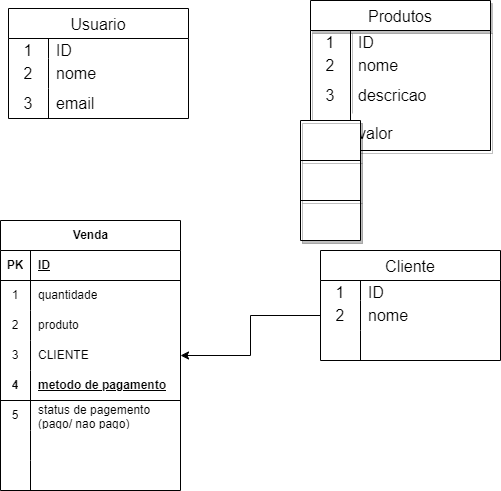

The diagram above was exported from draw.io. Its source (the exported page's mxGraphModel, read from the mxfile embedded in the PNG):
<mxGraphModel dx="1796" dy="566" grid="1" gridSize="10" guides="1" tooltips="1" connect="1" arrows="1" fold="1" page="1" pageScale="1" pageWidth="827" pageHeight="1169" math="0" shadow="0">
  <root>
    <mxCell id="0" />
    <mxCell id="1" parent="0" />
    <mxCell id="mnsTi2J3Om5hbsON94mS-2" value="Usuario" style="shape=table;startSize=30;container=1;collapsible=0;childLayout=tableLayout;fixedRows=1;rowLines=0;fontStyle=0;strokeColor=default;fontSize=16;" parent="1" vertex="1">
      <mxGeometry x="88" y="48" width="180" height="110" as="geometry" />
    </mxCell>
    <mxCell id="mnsTi2J3Om5hbsON94mS-3" value="" style="shape=tableRow;horizontal=0;startSize=0;swimlaneHead=0;swimlaneBody=0;top=0;left=0;bottom=0;right=0;collapsible=0;dropTarget=0;fillColor=none;points=[[0,0.5],[1,0.5]];portConstraint=eastwest;strokeColor=inherit;fontSize=16;" parent="mnsTi2J3Om5hbsON94mS-2" vertex="1">
      <mxGeometry y="30" width="180" height="20" as="geometry" />
    </mxCell>
    <mxCell id="mnsTi2J3Om5hbsON94mS-4" value="1" style="shape=partialRectangle;html=1;whiteSpace=wrap;connectable=0;fillColor=none;top=0;left=0;bottom=0;right=0;overflow=hidden;pointerEvents=1;strokeColor=inherit;fontSize=16;" parent="mnsTi2J3Om5hbsON94mS-3" vertex="1">
      <mxGeometry width="40" height="20" as="geometry">
        <mxRectangle width="40" height="20" as="alternateBounds" />
      </mxGeometry>
    </mxCell>
    <mxCell id="mnsTi2J3Om5hbsON94mS-5" value="ID" style="shape=partialRectangle;html=1;whiteSpace=wrap;connectable=0;fillColor=none;top=0;left=0;bottom=0;right=0;align=left;spacingLeft=6;overflow=hidden;strokeColor=inherit;fontSize=16;" parent="mnsTi2J3Om5hbsON94mS-3" vertex="1">
      <mxGeometry x="40" width="140" height="20" as="geometry">
        <mxRectangle width="140" height="20" as="alternateBounds" />
      </mxGeometry>
    </mxCell>
    <mxCell id="mnsTi2J3Om5hbsON94mS-6" value="" style="shape=tableRow;horizontal=0;startSize=0;swimlaneHead=0;swimlaneBody=0;top=0;left=0;bottom=0;right=0;collapsible=0;dropTarget=0;fillColor=none;points=[[0,0.5],[1,0.5]];portConstraint=eastwest;strokeColor=inherit;fontSize=16;" parent="mnsTi2J3Om5hbsON94mS-2" vertex="1">
      <mxGeometry y="50" width="180" height="30" as="geometry" />
    </mxCell>
    <mxCell id="mnsTi2J3Om5hbsON94mS-7" value="2" style="shape=partialRectangle;html=1;whiteSpace=wrap;connectable=0;fillColor=none;top=0;left=0;bottom=0;right=0;overflow=hidden;strokeColor=inherit;fontSize=16;" parent="mnsTi2J3Om5hbsON94mS-6" vertex="1">
      <mxGeometry width="40" height="30" as="geometry">
        <mxRectangle width="40" height="30" as="alternateBounds" />
      </mxGeometry>
    </mxCell>
    <mxCell id="mnsTi2J3Om5hbsON94mS-8" value="nome" style="shape=partialRectangle;html=1;whiteSpace=wrap;connectable=0;fillColor=none;top=0;left=0;bottom=0;right=0;align=left;spacingLeft=6;overflow=hidden;strokeColor=inherit;fontSize=16;" parent="mnsTi2J3Om5hbsON94mS-6" vertex="1">
      <mxGeometry x="40" width="140" height="30" as="geometry">
        <mxRectangle width="140" height="30" as="alternateBounds" />
      </mxGeometry>
    </mxCell>
    <mxCell id="mnsTi2J3Om5hbsON94mS-9" value="" style="shape=tableRow;horizontal=0;startSize=0;swimlaneHead=0;swimlaneBody=0;top=0;left=0;bottom=0;right=0;collapsible=0;dropTarget=0;fillColor=none;points=[[0,0.5],[1,0.5]];portConstraint=eastwest;strokeColor=inherit;fontSize=16;" parent="mnsTi2J3Om5hbsON94mS-2" vertex="1">
      <mxGeometry y="80" width="180" height="30" as="geometry" />
    </mxCell>
    <mxCell id="mnsTi2J3Om5hbsON94mS-10" value="3" style="shape=partialRectangle;html=1;whiteSpace=wrap;connectable=0;fillColor=none;top=0;left=0;bottom=0;right=0;overflow=hidden;strokeColor=inherit;fontSize=16;" parent="mnsTi2J3Om5hbsON94mS-9" vertex="1">
      <mxGeometry width="40" height="30" as="geometry">
        <mxRectangle width="40" height="30" as="alternateBounds" />
      </mxGeometry>
    </mxCell>
    <mxCell id="mnsTi2J3Om5hbsON94mS-11" value="email" style="shape=partialRectangle;html=1;whiteSpace=wrap;connectable=0;fillColor=none;top=0;left=0;bottom=0;right=0;align=left;spacingLeft=6;overflow=hidden;strokeColor=inherit;fontSize=16;" parent="mnsTi2J3Om5hbsON94mS-9" vertex="1">
      <mxGeometry x="40" width="140" height="30" as="geometry">
        <mxRectangle width="140" height="30" as="alternateBounds" />
      </mxGeometry>
    </mxCell>
    <mxCell id="mnsTi2J3Om5hbsON94mS-12" value="Produtos" style="shape=table;startSize=30;container=1;collapsible=0;childLayout=tableLayout;fixedRows=1;rowLines=0;fontStyle=0;strokeColor=default;fontSize=16;perimeterSpacing=1;shadow=1;" parent="1" vertex="1">
      <mxGeometry x="390" y="40" width="180" height="150" as="geometry" />
    </mxCell>
    <mxCell id="mnsTi2J3Om5hbsON94mS-13" value="" style="shape=tableRow;horizontal=0;startSize=0;swimlaneHead=0;swimlaneBody=0;top=0;left=0;bottom=0;right=0;collapsible=0;dropTarget=0;fillColor=none;points=[[0,0.5],[1,0.5]];portConstraint=eastwest;strokeColor=inherit;fontSize=16;" parent="mnsTi2J3Om5hbsON94mS-12" vertex="1">
      <mxGeometry y="30" width="180" height="20" as="geometry" />
    </mxCell>
    <mxCell id="mnsTi2J3Om5hbsON94mS-14" value="1" style="shape=partialRectangle;html=1;whiteSpace=wrap;connectable=0;fillColor=none;top=0;left=0;bottom=0;right=0;overflow=hidden;pointerEvents=1;strokeColor=inherit;fontSize=16;" parent="mnsTi2J3Om5hbsON94mS-13" vertex="1">
      <mxGeometry width="40" height="20" as="geometry">
        <mxRectangle width="40" height="20" as="alternateBounds" />
      </mxGeometry>
    </mxCell>
    <mxCell id="mnsTi2J3Om5hbsON94mS-15" value="ID" style="shape=partialRectangle;html=1;whiteSpace=wrap;connectable=0;fillColor=none;top=0;left=0;bottom=0;right=0;align=left;spacingLeft=6;overflow=hidden;strokeColor=inherit;fontSize=16;" parent="mnsTi2J3Om5hbsON94mS-13" vertex="1">
      <mxGeometry x="40" width="140" height="20" as="geometry">
        <mxRectangle width="140" height="20" as="alternateBounds" />
      </mxGeometry>
    </mxCell>
    <mxCell id="mnsTi2J3Om5hbsON94mS-16" value="" style="shape=tableRow;horizontal=0;startSize=0;swimlaneHead=0;swimlaneBody=0;top=0;left=0;bottom=0;right=0;collapsible=0;dropTarget=0;fillColor=none;points=[[0,0.5],[1,0.5]];portConstraint=eastwest;strokeColor=inherit;fontSize=16;" parent="mnsTi2J3Om5hbsON94mS-12" vertex="1">
      <mxGeometry y="50" width="180" height="30" as="geometry" />
    </mxCell>
    <mxCell id="mnsTi2J3Om5hbsON94mS-17" value="2" style="shape=partialRectangle;html=1;whiteSpace=wrap;connectable=0;fillColor=none;top=0;left=0;bottom=0;right=0;overflow=hidden;strokeColor=inherit;fontSize=16;" parent="mnsTi2J3Om5hbsON94mS-16" vertex="1">
      <mxGeometry width="40" height="30" as="geometry">
        <mxRectangle width="40" height="30" as="alternateBounds" />
      </mxGeometry>
    </mxCell>
    <mxCell id="mnsTi2J3Om5hbsON94mS-18" value="nome" style="shape=partialRectangle;html=1;whiteSpace=wrap;connectable=0;fillColor=none;top=0;left=0;bottom=0;right=0;align=left;spacingLeft=6;overflow=hidden;strokeColor=inherit;fontSize=16;" parent="mnsTi2J3Om5hbsON94mS-16" vertex="1">
      <mxGeometry x="40" width="140" height="30" as="geometry">
        <mxRectangle width="140" height="30" as="alternateBounds" />
      </mxGeometry>
    </mxCell>
    <mxCell id="mnsTi2J3Om5hbsON94mS-19" value="" style="shape=tableRow;horizontal=0;startSize=0;swimlaneHead=0;swimlaneBody=0;top=0;left=0;bottom=0;right=0;collapsible=0;dropTarget=0;fillColor=none;points=[[0,0.5],[1,0.5]];portConstraint=eastwest;strokeColor=inherit;fontSize=16;" parent="mnsTi2J3Om5hbsON94mS-12" vertex="1">
      <mxGeometry y="80" width="180" height="30" as="geometry" />
    </mxCell>
    <mxCell id="mnsTi2J3Om5hbsON94mS-20" value="3" style="shape=partialRectangle;html=1;whiteSpace=wrap;connectable=0;fillColor=none;top=0;left=0;bottom=0;right=0;overflow=hidden;strokeColor=inherit;fontSize=16;" parent="mnsTi2J3Om5hbsON94mS-19" vertex="1">
      <mxGeometry width="40" height="30" as="geometry">
        <mxRectangle width="40" height="30" as="alternateBounds" />
      </mxGeometry>
    </mxCell>
    <mxCell id="mnsTi2J3Om5hbsON94mS-21" value="descricao" style="shape=partialRectangle;html=1;whiteSpace=wrap;connectable=0;fillColor=none;top=0;left=0;bottom=0;right=0;align=left;spacingLeft=6;overflow=hidden;strokeColor=inherit;fontSize=16;" parent="mnsTi2J3Om5hbsON94mS-19" vertex="1">
      <mxGeometry x="40" width="140" height="30" as="geometry">
        <mxRectangle width="140" height="30" as="alternateBounds" />
      </mxGeometry>
    </mxCell>
    <mxCell id="mnsTi2J3Om5hbsON94mS-23" value="valor" style="shape=partialRectangle;html=1;whiteSpace=wrap;connectable=0;fillColor=none;top=0;left=0;bottom=0;right=0;align=left;spacingLeft=6;overflow=hidden;strokeColor=inherit;fontSize=16;" parent="1" vertex="1">
      <mxGeometry x="430" y="158" width="140" height="30" as="geometry">
        <mxRectangle width="140" height="30" as="alternateBounds" />
      </mxGeometry>
    </mxCell>
    <mxCell id="mnsTi2J3Om5hbsON94mS-24" value="4" style="shape=partialRectangle;html=1;whiteSpace=wrap;connectable=0;fillColor=none;top=0;left=0;bottom=0;right=0;overflow=hidden;strokeColor=inherit;fontSize=16;" parent="1" vertex="1">
      <mxGeometry x="390" y="158" width="40" height="30" as="geometry">
        <mxRectangle width="40" height="30" as="alternateBounds" />
      </mxGeometry>
    </mxCell>
    <mxCell id="mnsTi2J3Om5hbsON94mS-25" value="" style="endArrow=none;html=1;rounded=0;" parent="1" edge="1">
      <mxGeometry width="50" height="50" relative="1" as="geometry">
        <mxPoint x="430" y="190" as="sourcePoint" />
        <mxPoint x="430" y="80" as="targetPoint" />
      </mxGeometry>
    </mxCell>
    <mxCell id="mnsTi2J3Om5hbsON94mS-28" value="Venda" style="shape=table;startSize=30;container=1;collapsible=1;childLayout=tableLayout;fixedRows=1;rowLines=0;fontStyle=1;align=center;resizeLast=1;html=1;" parent="1" vertex="1">
      <mxGeometry x="80" y="260" width="180" height="270" as="geometry" />
    </mxCell>
    <mxCell id="mnsTi2J3Om5hbsON94mS-29" value="" style="shape=tableRow;horizontal=0;startSize=0;swimlaneHead=0;swimlaneBody=0;fillColor=none;collapsible=0;dropTarget=0;points=[[0,0.5],[1,0.5]];portConstraint=eastwest;top=0;left=0;right=0;bottom=1;" parent="mnsTi2J3Om5hbsON94mS-28" vertex="1">
      <mxGeometry y="30" width="180" height="30" as="geometry" />
    </mxCell>
    <mxCell id="mnsTi2J3Om5hbsON94mS-30" value="PK" style="shape=partialRectangle;connectable=0;fillColor=none;top=0;left=0;bottom=0;right=0;fontStyle=1;overflow=hidden;whiteSpace=wrap;html=1;" parent="mnsTi2J3Om5hbsON94mS-29" vertex="1">
      <mxGeometry width="30" height="30" as="geometry">
        <mxRectangle width="30" height="30" as="alternateBounds" />
      </mxGeometry>
    </mxCell>
    <mxCell id="mnsTi2J3Om5hbsON94mS-31" value="ID" style="shape=partialRectangle;connectable=0;fillColor=none;top=0;left=0;bottom=0;right=0;align=left;spacingLeft=6;fontStyle=5;overflow=hidden;whiteSpace=wrap;html=1;" parent="mnsTi2J3Om5hbsON94mS-29" vertex="1">
      <mxGeometry x="30" width="150" height="30" as="geometry">
        <mxRectangle width="150" height="30" as="alternateBounds" />
      </mxGeometry>
    </mxCell>
    <mxCell id="mnsTi2J3Om5hbsON94mS-32" value="" style="shape=tableRow;horizontal=0;startSize=0;swimlaneHead=0;swimlaneBody=0;fillColor=none;collapsible=0;dropTarget=0;points=[[0,0.5],[1,0.5]];portConstraint=eastwest;top=0;left=0;right=0;bottom=0;" parent="mnsTi2J3Om5hbsON94mS-28" vertex="1">
      <mxGeometry y="60" width="180" height="30" as="geometry" />
    </mxCell>
    <mxCell id="mnsTi2J3Om5hbsON94mS-33" value="1" style="shape=partialRectangle;connectable=0;fillColor=none;top=0;left=0;bottom=0;right=0;editable=1;overflow=hidden;whiteSpace=wrap;html=1;" parent="mnsTi2J3Om5hbsON94mS-32" vertex="1">
      <mxGeometry width="30" height="30" as="geometry">
        <mxRectangle width="30" height="30" as="alternateBounds" />
      </mxGeometry>
    </mxCell>
    <mxCell id="mnsTi2J3Om5hbsON94mS-34" value="quantidade" style="shape=partialRectangle;connectable=0;fillColor=none;top=0;left=0;bottom=0;right=0;align=left;spacingLeft=6;overflow=hidden;whiteSpace=wrap;html=1;" parent="mnsTi2J3Om5hbsON94mS-32" vertex="1">
      <mxGeometry x="30" width="150" height="30" as="geometry">
        <mxRectangle width="150" height="30" as="alternateBounds" />
      </mxGeometry>
    </mxCell>
    <mxCell id="mnsTi2J3Om5hbsON94mS-35" value="" style="shape=tableRow;horizontal=0;startSize=0;swimlaneHead=0;swimlaneBody=0;fillColor=none;collapsible=0;dropTarget=0;points=[[0,0.5],[1,0.5]];portConstraint=eastwest;top=0;left=0;right=0;bottom=0;" parent="mnsTi2J3Om5hbsON94mS-28" vertex="1">
      <mxGeometry y="90" width="180" height="30" as="geometry" />
    </mxCell>
    <mxCell id="mnsTi2J3Om5hbsON94mS-36" value="2" style="shape=partialRectangle;connectable=0;fillColor=none;top=0;left=0;bottom=0;right=0;editable=1;overflow=hidden;whiteSpace=wrap;html=1;" parent="mnsTi2J3Om5hbsON94mS-35" vertex="1">
      <mxGeometry width="30" height="30" as="geometry">
        <mxRectangle width="30" height="30" as="alternateBounds" />
      </mxGeometry>
    </mxCell>
    <mxCell id="mnsTi2J3Om5hbsON94mS-37" value="produto" style="shape=partialRectangle;connectable=0;fillColor=none;top=0;left=0;bottom=0;right=0;align=left;spacingLeft=6;overflow=hidden;whiteSpace=wrap;html=1;" parent="mnsTi2J3Om5hbsON94mS-35" vertex="1">
      <mxGeometry x="30" width="150" height="30" as="geometry">
        <mxRectangle width="150" height="30" as="alternateBounds" />
      </mxGeometry>
    </mxCell>
    <mxCell id="mnsTi2J3Om5hbsON94mS-38" value="" style="shape=tableRow;horizontal=0;startSize=0;swimlaneHead=0;swimlaneBody=0;fillColor=none;collapsible=0;dropTarget=0;points=[[0,0.5],[1,0.5]];portConstraint=eastwest;top=0;left=0;right=0;bottom=0;" parent="mnsTi2J3Om5hbsON94mS-28" vertex="1">
      <mxGeometry y="120" width="180" height="30" as="geometry" />
    </mxCell>
    <mxCell id="mnsTi2J3Om5hbsON94mS-39" value="3" style="shape=partialRectangle;connectable=0;fillColor=none;top=0;left=0;bottom=0;right=0;editable=1;overflow=hidden;whiteSpace=wrap;html=1;" parent="mnsTi2J3Om5hbsON94mS-38" vertex="1">
      <mxGeometry width="30" height="30" as="geometry">
        <mxRectangle width="30" height="30" as="alternateBounds" />
      </mxGeometry>
    </mxCell>
    <mxCell id="mnsTi2J3Om5hbsON94mS-40" value="CLIENTE" style="shape=partialRectangle;connectable=0;fillColor=none;top=0;left=0;bottom=0;right=0;align=left;spacingLeft=6;overflow=hidden;whiteSpace=wrap;html=1;" parent="mnsTi2J3Om5hbsON94mS-38" vertex="1">
      <mxGeometry x="30" width="150" height="30" as="geometry">
        <mxRectangle width="150" height="30" as="alternateBounds" />
      </mxGeometry>
    </mxCell>
    <mxCell id="mnsTi2J3Om5hbsON94mS-55" value="" style="shape=tableRow;horizontal=0;startSize=0;swimlaneHead=0;swimlaneBody=0;fillColor=none;collapsible=0;dropTarget=0;points=[[0,0.5],[1,0.5]];portConstraint=eastwest;top=0;left=0;right=0;bottom=1;" parent="mnsTi2J3Om5hbsON94mS-28" vertex="1">
      <mxGeometry y="150" width="180" height="30" as="geometry" />
    </mxCell>
    <mxCell id="mnsTi2J3Om5hbsON94mS-56" value="4" style="shape=partialRectangle;connectable=0;fillColor=none;top=0;left=0;bottom=0;right=0;fontStyle=1;overflow=hidden;whiteSpace=wrap;html=1;" parent="mnsTi2J3Om5hbsON94mS-55" vertex="1">
      <mxGeometry width="30" height="30" as="geometry">
        <mxRectangle width="30" height="30" as="alternateBounds" />
      </mxGeometry>
    </mxCell>
    <mxCell id="mnsTi2J3Om5hbsON94mS-57" value="metodo de pagamento" style="shape=partialRectangle;connectable=0;fillColor=none;top=0;left=0;bottom=0;right=0;align=left;spacingLeft=6;fontStyle=5;overflow=hidden;whiteSpace=wrap;html=1;" parent="mnsTi2J3Om5hbsON94mS-55" vertex="1">
      <mxGeometry x="30" width="150" height="30" as="geometry">
        <mxRectangle width="150" height="30" as="alternateBounds" />
      </mxGeometry>
    </mxCell>
    <mxCell id="mnsTi2J3Om5hbsON94mS-58" value="" style="shape=tableRow;horizontal=0;startSize=0;swimlaneHead=0;swimlaneBody=0;fillColor=none;collapsible=0;dropTarget=0;points=[[0,0.5],[1,0.5]];portConstraint=eastwest;top=0;left=0;right=0;bottom=0;" parent="mnsTi2J3Om5hbsON94mS-28" vertex="1">
      <mxGeometry y="180" width="180" height="30" as="geometry" />
    </mxCell>
    <mxCell id="mnsTi2J3Om5hbsON94mS-59" value="5" style="shape=partialRectangle;connectable=0;fillColor=none;top=0;left=0;bottom=0;right=0;editable=1;overflow=hidden;whiteSpace=wrap;html=1;" parent="mnsTi2J3Om5hbsON94mS-58" vertex="1">
      <mxGeometry width="30" height="30" as="geometry">
        <mxRectangle width="30" height="30" as="alternateBounds" />
      </mxGeometry>
    </mxCell>
    <mxCell id="mnsTi2J3Om5hbsON94mS-60" value="status de pagemento (pago/ nao pago)" style="shape=partialRectangle;connectable=0;fillColor=none;top=0;left=0;bottom=0;right=0;align=left;spacingLeft=6;overflow=hidden;whiteSpace=wrap;html=1;" parent="mnsTi2J3Om5hbsON94mS-58" vertex="1">
      <mxGeometry x="30" width="150" height="30" as="geometry">
        <mxRectangle width="150" height="30" as="alternateBounds" />
      </mxGeometry>
    </mxCell>
    <mxCell id="mnsTi2J3Om5hbsON94mS-61" value="" style="shape=tableRow;horizontal=0;startSize=0;swimlaneHead=0;swimlaneBody=0;fillColor=none;collapsible=0;dropTarget=0;points=[[0,0.5],[1,0.5]];portConstraint=eastwest;top=0;left=0;right=0;bottom=0;" parent="mnsTi2J3Om5hbsON94mS-28" vertex="1">
      <mxGeometry y="210" width="180" height="30" as="geometry" />
    </mxCell>
    <mxCell id="mnsTi2J3Om5hbsON94mS-62" value="" style="shape=partialRectangle;connectable=0;fillColor=none;top=0;left=0;bottom=0;right=0;editable=1;overflow=hidden;whiteSpace=wrap;html=1;" parent="mnsTi2J3Om5hbsON94mS-61" vertex="1">
      <mxGeometry width="30" height="30" as="geometry">
        <mxRectangle width="30" height="30" as="alternateBounds" />
      </mxGeometry>
    </mxCell>
    <mxCell id="mnsTi2J3Om5hbsON94mS-63" value="" style="shape=partialRectangle;connectable=0;fillColor=none;top=0;left=0;bottom=0;right=0;align=left;spacingLeft=6;overflow=hidden;whiteSpace=wrap;html=1;" parent="mnsTi2J3Om5hbsON94mS-61" vertex="1">
      <mxGeometry x="30" width="150" height="30" as="geometry">
        <mxRectangle width="150" height="30" as="alternateBounds" />
      </mxGeometry>
    </mxCell>
    <mxCell id="mnsTi2J3Om5hbsON94mS-64" value="" style="shape=tableRow;horizontal=0;startSize=0;swimlaneHead=0;swimlaneBody=0;fillColor=none;collapsible=0;dropTarget=0;points=[[0,0.5],[1,0.5]];portConstraint=eastwest;top=0;left=0;right=0;bottom=0;" parent="mnsTi2J3Om5hbsON94mS-28" vertex="1">
      <mxGeometry y="240" width="180" height="30" as="geometry" />
    </mxCell>
    <mxCell id="mnsTi2J3Om5hbsON94mS-65" value="" style="shape=partialRectangle;connectable=0;fillColor=none;top=0;left=0;bottom=0;right=0;editable=1;overflow=hidden;whiteSpace=wrap;html=1;" parent="mnsTi2J3Om5hbsON94mS-64" vertex="1">
      <mxGeometry width="30" height="30" as="geometry">
        <mxRectangle width="30" height="30" as="alternateBounds" />
      </mxGeometry>
    </mxCell>
    <mxCell id="mnsTi2J3Om5hbsON94mS-66" value="" style="shape=partialRectangle;connectable=0;fillColor=none;top=0;left=0;bottom=0;right=0;align=left;spacingLeft=6;overflow=hidden;whiteSpace=wrap;html=1;" parent="mnsTi2J3Om5hbsON94mS-64" vertex="1">
      <mxGeometry x="30" width="150" height="30" as="geometry">
        <mxRectangle width="150" height="30" as="alternateBounds" />
      </mxGeometry>
    </mxCell>
    <mxCell id="mnsTi2J3Om5hbsON94mS-67" value="Cliente" style="shape=table;startSize=30;container=1;collapsible=0;childLayout=tableLayout;fixedRows=1;rowLines=0;fontStyle=0;strokeColor=default;fontSize=16;" parent="1" vertex="1">
      <mxGeometry x="400" y="290" width="180" height="110" as="geometry" />
    </mxCell>
    <mxCell id="mnsTi2J3Om5hbsON94mS-68" value="" style="shape=tableRow;horizontal=0;startSize=0;swimlaneHead=0;swimlaneBody=0;top=0;left=0;bottom=0;right=0;collapsible=0;dropTarget=0;fillColor=none;points=[[0,0.5],[1,0.5]];portConstraint=eastwest;strokeColor=inherit;fontSize=16;" parent="mnsTi2J3Om5hbsON94mS-67" vertex="1">
      <mxGeometry y="30" width="180" height="20" as="geometry" />
    </mxCell>
    <mxCell id="mnsTi2J3Om5hbsON94mS-69" value="1" style="shape=partialRectangle;html=1;whiteSpace=wrap;connectable=0;fillColor=none;top=0;left=0;bottom=0;right=0;overflow=hidden;pointerEvents=1;strokeColor=inherit;fontSize=16;" parent="mnsTi2J3Om5hbsON94mS-68" vertex="1">
      <mxGeometry width="40" height="20" as="geometry">
        <mxRectangle width="40" height="20" as="alternateBounds" />
      </mxGeometry>
    </mxCell>
    <mxCell id="mnsTi2J3Om5hbsON94mS-70" value="ID" style="shape=partialRectangle;html=1;whiteSpace=wrap;connectable=0;fillColor=none;top=0;left=0;bottom=0;right=0;align=left;spacingLeft=6;overflow=hidden;strokeColor=inherit;fontSize=16;" parent="mnsTi2J3Om5hbsON94mS-68" vertex="1">
      <mxGeometry x="40" width="140" height="20" as="geometry">
        <mxRectangle width="140" height="20" as="alternateBounds" />
      </mxGeometry>
    </mxCell>
    <mxCell id="mnsTi2J3Om5hbsON94mS-71" value="" style="shape=tableRow;horizontal=0;startSize=0;swimlaneHead=0;swimlaneBody=0;top=0;left=0;bottom=0;right=0;collapsible=0;dropTarget=0;fillColor=none;points=[[0,0.5],[1,0.5]];portConstraint=eastwest;strokeColor=inherit;fontSize=16;" parent="mnsTi2J3Om5hbsON94mS-67" vertex="1">
      <mxGeometry y="50" width="180" height="30" as="geometry" />
    </mxCell>
    <mxCell id="mnsTi2J3Om5hbsON94mS-72" value="2" style="shape=partialRectangle;html=1;whiteSpace=wrap;connectable=0;fillColor=none;top=0;left=0;bottom=0;right=0;overflow=hidden;strokeColor=inherit;fontSize=16;" parent="mnsTi2J3Om5hbsON94mS-71" vertex="1">
      <mxGeometry width="40" height="30" as="geometry">
        <mxRectangle width="40" height="30" as="alternateBounds" />
      </mxGeometry>
    </mxCell>
    <mxCell id="mnsTi2J3Om5hbsON94mS-73" value="nome" style="shape=partialRectangle;html=1;whiteSpace=wrap;connectable=0;fillColor=none;top=0;left=0;bottom=0;right=0;align=left;spacingLeft=6;overflow=hidden;strokeColor=inherit;fontSize=16;" parent="mnsTi2J3Om5hbsON94mS-71" vertex="1">
      <mxGeometry x="40" width="140" height="30" as="geometry">
        <mxRectangle width="140" height="30" as="alternateBounds" />
      </mxGeometry>
    </mxCell>
    <mxCell id="mnsTi2J3Om5hbsON94mS-74" value="" style="shape=tableRow;horizontal=0;startSize=0;swimlaneHead=0;swimlaneBody=0;top=0;left=0;bottom=0;right=0;collapsible=0;dropTarget=0;fillColor=none;points=[[0,0.5],[1,0.5]];portConstraint=eastwest;strokeColor=inherit;fontSize=16;" parent="mnsTi2J3Om5hbsON94mS-67" vertex="1">
      <mxGeometry y="80" width="180" height="30" as="geometry" />
    </mxCell>
    <mxCell id="mnsTi2J3Om5hbsON94mS-75" value="" style="shape=partialRectangle;html=1;whiteSpace=wrap;connectable=0;fillColor=none;top=0;left=0;bottom=0;right=0;overflow=hidden;strokeColor=inherit;fontSize=16;" parent="mnsTi2J3Om5hbsON94mS-74" vertex="1">
      <mxGeometry width="40" height="30" as="geometry">
        <mxRectangle width="40" height="30" as="alternateBounds" />
      </mxGeometry>
    </mxCell>
    <mxCell id="mnsTi2J3Om5hbsON94mS-76" value="" style="shape=partialRectangle;html=1;whiteSpace=wrap;connectable=0;fillColor=none;top=0;left=0;bottom=0;right=0;align=left;spacingLeft=6;overflow=hidden;strokeColor=inherit;fontSize=16;" parent="mnsTi2J3Om5hbsON94mS-74" vertex="1">
      <mxGeometry x="40" width="140" height="30" as="geometry">
        <mxRectangle width="140" height="30" as="alternateBounds" />
      </mxGeometry>
    </mxCell>
    <mxCell id="mnsTi2J3Om5hbsON94mS-77" style="edgeStyle=orthogonalEdgeStyle;rounded=0;orthogonalLoop=1;jettySize=auto;html=1;" parent="1" source="mnsTi2J3Om5hbsON94mS-71" target="mnsTi2J3Om5hbsON94mS-38" edge="1">
      <mxGeometry relative="1" as="geometry" />
    </mxCell>
    <mxCell id="12" value="" style="shape=table;startSize=0;container=1;collapsible=0;childLayout=tableLayout;shadow=1;" vertex="1" parent="1">
      <mxGeometry x="380" y="160" width="60" height="120" as="geometry" />
    </mxCell>
    <mxCell id="13" value="" style="shape=tableRow;horizontal=0;startSize=0;swimlaneHead=0;swimlaneBody=0;top=0;left=0;bottom=0;right=0;collapsible=0;dropTarget=0;fillColor=none;points=[[0,0.5],[1,0.5]];portConstraint=eastwest;shadow=1;" vertex="1" parent="12">
      <mxGeometry width="60" height="40" as="geometry" />
    </mxCell>
    <mxCell id="14" value="" style="shape=partialRectangle;html=1;whiteSpace=wrap;connectable=0;overflow=hidden;fillColor=none;top=0;left=0;bottom=0;right=0;pointerEvents=1;shadow=1;" vertex="1" parent="13">
      <mxGeometry width="60" height="40" as="geometry">
        <mxRectangle width="60" height="40" as="alternateBounds" />
      </mxGeometry>
    </mxCell>
    <mxCell id="15" value="" style="shape=tableRow;horizontal=0;startSize=0;swimlaneHead=0;swimlaneBody=0;top=0;left=0;bottom=0;right=0;collapsible=0;dropTarget=0;fillColor=none;points=[[0,0.5],[1,0.5]];portConstraint=eastwest;shadow=1;" vertex="1" parent="12">
      <mxGeometry y="40" width="60" height="40" as="geometry" />
    </mxCell>
    <mxCell id="16" value="" style="shape=partialRectangle;html=1;whiteSpace=wrap;connectable=0;overflow=hidden;fillColor=none;top=0;left=0;bottom=0;right=0;pointerEvents=1;shadow=1;" vertex="1" parent="15">
      <mxGeometry width="60" height="40" as="geometry">
        <mxRectangle width="60" height="40" as="alternateBounds" />
      </mxGeometry>
    </mxCell>
    <mxCell id="17" value="" style="shape=tableRow;horizontal=0;startSize=0;swimlaneHead=0;swimlaneBody=0;top=0;left=0;bottom=0;right=0;collapsible=0;dropTarget=0;fillColor=none;points=[[0,0.5],[1,0.5]];portConstraint=eastwest;shadow=1;" vertex="1" parent="12">
      <mxGeometry y="80" width="60" height="40" as="geometry" />
    </mxCell>
    <mxCell id="18" value="" style="shape=partialRectangle;html=1;whiteSpace=wrap;connectable=0;overflow=hidden;fillColor=none;top=0;left=0;bottom=0;right=0;pointerEvents=1;shadow=1;" vertex="1" parent="17">
      <mxGeometry width="60" height="40" as="geometry">
        <mxRectangle width="60" height="40" as="alternateBounds" />
      </mxGeometry>
    </mxCell>
  </root>
</mxGraphModel>